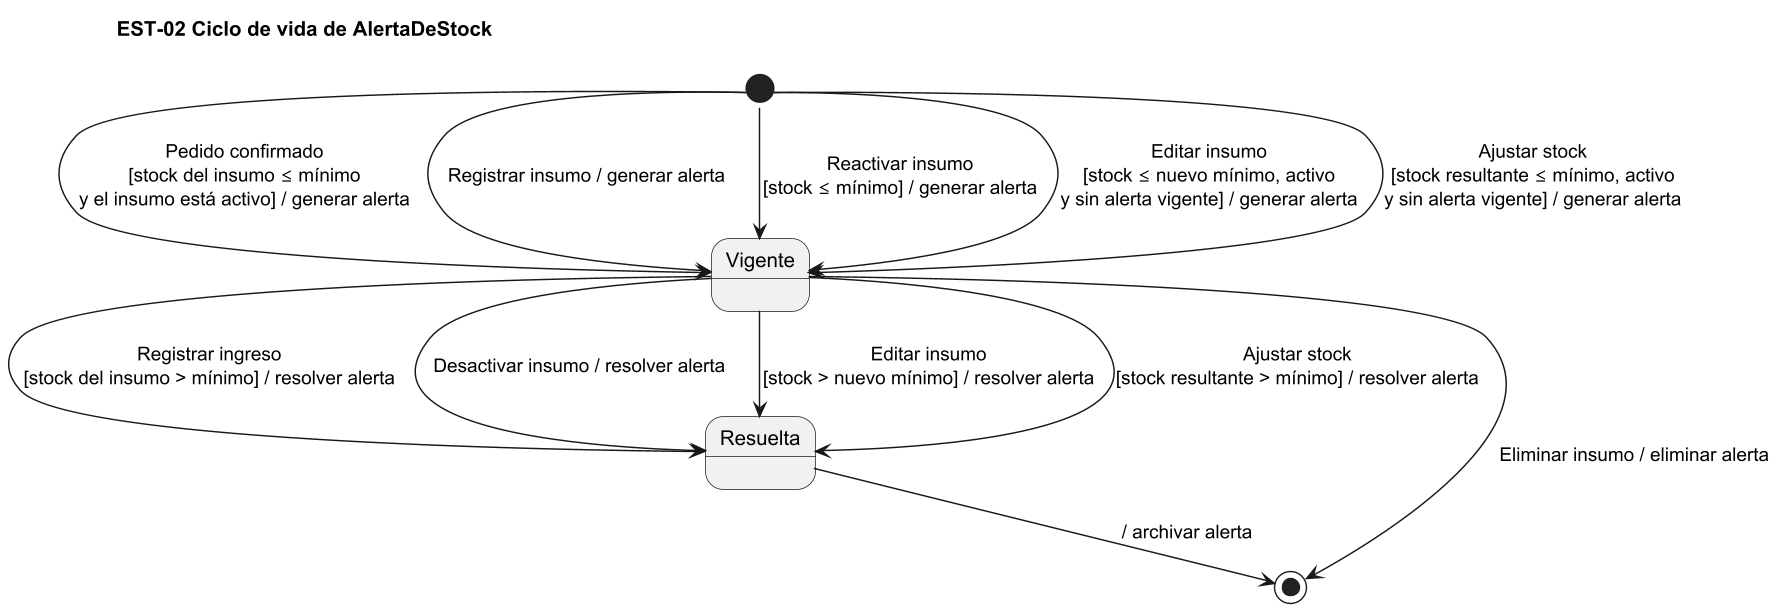

The diagram above was rendered by PlantUML. Its source (embedded in the PNG):
@startuml est-02
!pragma layout smetana
title EST-02 Ciclo de vida de AlertaDeStock
skinparam dpi 140
state "Vigente" as Vig
state "Resuelta" as Res

[*] --> Vig : Pedido confirmado\n[stock del insumo ≤ mínimo\ny el insumo está activo] / generar alerta
[*] --> Vig : Registrar insumo / generar alerta
[*] --> Vig : Reactivar insumo\n[stock ≤ mínimo] / generar alerta
[*] --> Vig : Editar insumo\n[stock ≤ nuevo mínimo, activo\ny sin alerta vigente] / generar alerta
[*] --> Vig : Ajustar stock\n[stock resultante ≤ mínimo, activo\ny sin alerta vigente] / generar alerta
Vig --> Res : Registrar ingreso\n[stock del insumo > mínimo] / resolver alerta
Vig --> Res : Desactivar insumo / resolver alerta
Vig --> Res : Editar insumo\n[stock > nuevo mínimo] / resolver alerta
Vig --> Res : Ajustar stock\n[stock resultante > mínimo] / resolver alerta
Vig --> [*] : Eliminar insumo / eliminar alerta
Res --> [*] : / archivar alerta
@enduml